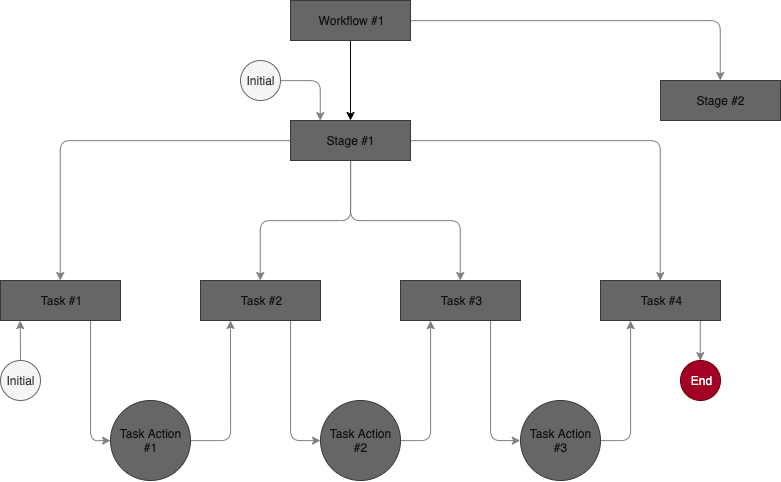

The diagram above was exported from draw.io. Its source (the exported page's mxGraphModel, read from the mxfile embedded in the PNG):
<mxGraphModel dx="983" dy="624" grid="1" gridSize="10" guides="1" tooltips="1" connect="1" arrows="1" fold="1" page="1" pageScale="1" pageWidth="850" pageHeight="1100" math="0" shadow="0">
  <root>
    <mxCell id="0" />
    <mxCell id="1" parent="0" />
    <mxCell id="2" value="" style="edgeStyle=orthogonalEdgeStyle;rounded=0;orthogonalLoop=1;jettySize=auto;html=1;shadow=0;" edge="1" source="4" target="9" parent="1">
      <mxGeometry relative="1" as="geometry" />
    </mxCell>
    <mxCell id="3" style="edgeStyle=orthogonalEdgeStyle;rounded=1;jumpStyle=arc;orthogonalLoop=1;jettySize=auto;html=1;shadow=0;strokeColor=#808080;" edge="1" source="4" target="25" parent="1">
      <mxGeometry relative="1" as="geometry" />
    </mxCell>
    <mxCell id="4" value="Workflow #1" style="rounded=0;whiteSpace=wrap;html=1;shadow=0;fillColor=#666666;strokeColor=#36393d;gradientDirection=west;fontColor=#0F0F0F;" vertex="1" parent="1">
      <mxGeometry x="330" y="40" width="120" height="40" as="geometry" />
    </mxCell>
    <mxCell id="5" value="" style="edgeStyle=orthogonalEdgeStyle;orthogonalLoop=1;jettySize=auto;html=1;shadow=0;rounded=1;jumpStyle=arc;strokeColor=#808080;" edge="1" source="9" target="15" parent="1">
      <mxGeometry relative="1" as="geometry" />
    </mxCell>
    <mxCell id="6" value="" style="edgeStyle=orthogonalEdgeStyle;rounded=1;orthogonalLoop=1;jettySize=auto;html=1;shadow=0;strokeColor=#808080;" edge="1" source="9" target="13" parent="1">
      <mxGeometry relative="1" as="geometry" />
    </mxCell>
    <mxCell id="7" value="" style="edgeStyle=orthogonalEdgeStyle;orthogonalLoop=1;jettySize=auto;html=1;shadow=0;rounded=1;jumpStyle=arc;strokeColor=#808080;" edge="1" source="9" target="11" parent="1">
      <mxGeometry relative="1" as="geometry" />
    </mxCell>
    <mxCell id="8" style="edgeStyle=orthogonalEdgeStyle;rounded=1;jumpStyle=arc;orthogonalLoop=1;jettySize=auto;html=1;entryX=0.5;entryY=0;entryDx=0;entryDy=0;shadow=0;strokeColor=#808080;" edge="1" source="9" target="21" parent="1">
      <mxGeometry relative="1" as="geometry" />
    </mxCell>
    <mxCell id="9" value="Stage #1" style="rounded=0;whiteSpace=wrap;html=1;shadow=0;fillColor=#666666;strokeColor=#36393d;gradientDirection=west;fontColor=#0F0F0F;" vertex="1" parent="1">
      <mxGeometry x="330" y="160" width="120" height="40" as="geometry" />
    </mxCell>
    <mxCell id="10" style="edgeStyle=orthogonalEdgeStyle;rounded=1;jumpStyle=arc;orthogonalLoop=1;jettySize=auto;html=1;exitX=0.75;exitY=1;exitDx=0;exitDy=0;entryX=0;entryY=0.5;entryDx=0;entryDy=0;shadow=0;strokeColor=#808080;" edge="1" source="11" target="23" parent="1">
      <mxGeometry relative="1" as="geometry" />
    </mxCell>
    <mxCell id="11" value="Task #3" style="rounded=0;whiteSpace=wrap;html=1;shadow=0;fillColor=#666666;strokeColor=#36393d;gradientDirection=west;fontColor=#0F0F0F;" vertex="1" parent="1">
      <mxGeometry x="440" y="320" width="120" height="40" as="geometry" />
    </mxCell>
    <mxCell id="12" style="edgeStyle=orthogonalEdgeStyle;orthogonalLoop=1;jettySize=auto;html=1;shadow=0;rounded=1;jumpStyle=arc;strokeColor=#808080;" edge="1" source="13" target="19" parent="1">
      <mxGeometry relative="1" as="geometry">
        <Array as="points">
          <mxPoint x="330" y="480" />
        </Array>
      </mxGeometry>
    </mxCell>
    <mxCell id="13" value="Task&amp;nbsp;#2" style="rounded=0;whiteSpace=wrap;html=1;shadow=0;fillColor=#666666;strokeColor=#36393d;gradientDirection=west;fontColor=#0F0F0F;" vertex="1" parent="1">
      <mxGeometry x="240" y="320" width="120" height="40" as="geometry" />
    </mxCell>
    <mxCell id="14" style="edgeStyle=orthogonalEdgeStyle;orthogonalLoop=1;jettySize=auto;html=1;entryX=0;entryY=0.5;entryDx=0;entryDy=0;shadow=0;rounded=1;jumpStyle=arc;exitX=0.75;exitY=1;exitDx=0;exitDy=0;strokeColor=#808080;" edge="1" source="15" target="17" parent="1">
      <mxGeometry relative="1" as="geometry" />
    </mxCell>
    <mxCell id="15" value="Task #1" style="rounded=0;whiteSpace=wrap;html=1;shadow=0;fillColor=#666666;strokeColor=#36393d;gradientDirection=west;fontColor=#0F0F0F;" vertex="1" parent="1">
      <mxGeometry x="40" y="320" width="120" height="40" as="geometry" />
    </mxCell>
    <mxCell id="16" style="edgeStyle=orthogonalEdgeStyle;orthogonalLoop=1;jettySize=auto;html=1;shadow=0;rounded=1;jumpStyle=arc;strokeColor=#808080;" edge="1" source="17" parent="1">
      <mxGeometry relative="1" as="geometry">
        <mxPoint x="270" y="360" as="targetPoint" />
      </mxGeometry>
    </mxCell>
    <mxCell id="17" value="Task Action #1" style="ellipse;whiteSpace=wrap;html=1;aspect=fixed;shadow=0;fillColor=#666666;strokeColor=#36393d;gradientDirection=west;fontColor=#0F0F0F;" vertex="1" parent="1">
      <mxGeometry x="150" y="440" width="80" height="80" as="geometry" />
    </mxCell>
    <mxCell id="18" style="edgeStyle=orthogonalEdgeStyle;orthogonalLoop=1;jettySize=auto;html=1;shadow=0;rounded=1;jumpStyle=arc;exitX=1;exitY=0.5;exitDx=0;exitDy=0;entryX=0.25;entryY=1;entryDx=0;entryDy=0;strokeColor=#808080;" edge="1" source="19" target="11" parent="1">
      <mxGeometry relative="1" as="geometry">
        <mxPoint x="460.3333333333335" y="360.16666666666674" as="targetPoint" />
        <Array as="points">
          <mxPoint x="470" y="480" />
        </Array>
      </mxGeometry>
    </mxCell>
    <mxCell id="19" value="Task Action #2" style="ellipse;whiteSpace=wrap;html=1;aspect=fixed;shadow=0;fillColor=#666666;strokeColor=#36393d;gradientDirection=west;fontColor=#0F0F0F;" vertex="1" parent="1">
      <mxGeometry x="360" y="440" width="80" height="80" as="geometry" />
    </mxCell>
    <mxCell id="20" style="edgeStyle=orthogonalEdgeStyle;rounded=1;jumpStyle=arc;orthogonalLoop=1;jettySize=auto;html=1;entryX=0.5;entryY=0;entryDx=0;entryDy=0;shadow=0;strokeColor=#808080;" edge="1" source="21" target="24" parent="1">
      <mxGeometry relative="1" as="geometry">
        <Array as="points">
          <mxPoint x="740" y="370" />
          <mxPoint x="740" y="370" />
        </Array>
      </mxGeometry>
    </mxCell>
    <mxCell id="21" value="Task #4" style="rounded=0;whiteSpace=wrap;html=1;shadow=0;fillColor=#666666;strokeColor=#36393d;gradientDirection=west;fontColor=#0F0F0F;" vertex="1" parent="1">
      <mxGeometry x="640" y="320" width="120" height="40" as="geometry" />
    </mxCell>
    <mxCell id="22" style="edgeStyle=orthogonalEdgeStyle;rounded=1;jumpStyle=arc;orthogonalLoop=1;jettySize=auto;html=1;entryX=0.25;entryY=1;entryDx=0;entryDy=0;shadow=0;strokeColor=#808080;" edge="1" source="23" target="21" parent="1">
      <mxGeometry relative="1" as="geometry">
        <Array as="points">
          <mxPoint x="670" y="480" />
        </Array>
      </mxGeometry>
    </mxCell>
    <mxCell id="23" value="Task Action #3" style="ellipse;whiteSpace=wrap;html=1;aspect=fixed;shadow=0;fillColor=#666666;strokeColor=#36393d;gradientDirection=west;fontColor=#0F0F0F;" vertex="1" parent="1">
      <mxGeometry x="560" y="440" width="80" height="80" as="geometry" />
    </mxCell>
    <mxCell id="24" value="End" style="ellipse;whiteSpace=wrap;html=1;aspect=fixed;shadow=0;fillColor=#a20025;strokeColor=#6F0000;fontColor=#ffffff;" vertex="1" parent="1">
      <mxGeometry x="720" y="400" width="40" height="40" as="geometry" />
    </mxCell>
    <mxCell id="25" value="Stage #2" style="rounded=0;whiteSpace=wrap;html=1;shadow=0;fillColor=#666666;strokeColor=#36393d;gradientDirection=west;fontColor=#0F0F0F;" vertex="1" parent="1">
      <mxGeometry x="700" y="120" width="120" height="40" as="geometry" />
    </mxCell>
    <mxCell id="26" style="edgeStyle=orthogonalEdgeStyle;rounded=1;jumpStyle=arc;orthogonalLoop=1;jettySize=auto;html=1;entryX=0.165;entryY=1.003;entryDx=0;entryDy=0;shadow=0;entryPerimeter=0;strokeColor=#808080;" edge="1" source="27" target="15" parent="1">
      <mxGeometry relative="1" as="geometry" />
    </mxCell>
    <mxCell id="27" value="Initial" style="ellipse;whiteSpace=wrap;html=1;aspect=fixed;shadow=0;fillColor=#f5f5f5;strokeColor=#666666;fontColor=#333333;" vertex="1" parent="1">
      <mxGeometry x="40" y="400" width="40" height="40" as="geometry" />
    </mxCell>
    <mxCell id="28" style="edgeStyle=orthogonalEdgeStyle;rounded=1;jumpStyle=arc;orthogonalLoop=1;jettySize=auto;html=1;entryX=0.25;entryY=0;entryDx=0;entryDy=0;shadow=0;strokeColor=#808080;" edge="1" source="29" target="9" parent="1">
      <mxGeometry relative="1" as="geometry" />
    </mxCell>
    <mxCell id="29" value="Initial" style="ellipse;whiteSpace=wrap;html=1;aspect=fixed;shadow=0;fillColor=#f5f5f5;strokeColor=#666666;fontColor=#333333;" vertex="1" parent="1">
      <mxGeometry x="280" y="100" width="40" height="40" as="geometry" />
    </mxCell>
  </root>
</mxGraphModel>